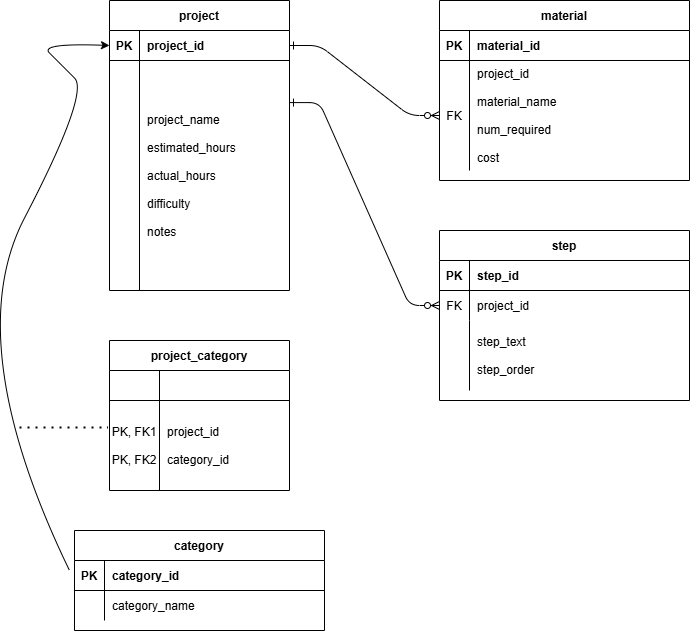

The diagram above was exported from draw.io. Its source (the exported page's mxGraphModel, read from the mxfile embedded in the PNG):
<mxGraphModel dx="1138" dy="1124" grid="1" gridSize="10" guides="1" tooltips="1" connect="1" arrows="1" fold="1" page="1" pageScale="1" pageWidth="850" pageHeight="1100" math="0" shadow="0" extFonts="Permanent Marker^https://fonts.googleapis.com/css?family=Permanent+Marker">
  <root>
    <mxCell id="0" />
    <mxCell id="1" parent="0" />
    <mxCell id="C-vyLk0tnHw3VtMMgP7b-1" value="" style="edgeStyle=entityRelationEdgeStyle;endArrow=ERzeroToMany;startArrow=ERone;endFill=1;startFill=0;" parent="1" source="C-vyLk0tnHw3VtMMgP7b-24" target="C-vyLk0tnHw3VtMMgP7b-6" edge="1">
      <mxGeometry width="100" height="100" relative="1" as="geometry">
        <mxPoint x="340" y="720" as="sourcePoint" />
        <mxPoint x="440" y="620" as="targetPoint" />
      </mxGeometry>
    </mxCell>
    <mxCell id="C-vyLk0tnHw3VtMMgP7b-12" value="" style="edgeStyle=entityRelationEdgeStyle;endArrow=ERzeroToMany;startArrow=ERone;endFill=1;startFill=0;exitX=1;exitY=0.183;exitDx=0;exitDy=0;exitPerimeter=0;" parent="1" source="C-vyLk0tnHw3VtMMgP7b-27" target="C-vyLk0tnHw3VtMMgP7b-17" edge="1">
      <mxGeometry width="100" height="100" relative="1" as="geometry">
        <mxPoint x="400" y="180" as="sourcePoint" />
        <mxPoint x="460" y="205" as="targetPoint" />
      </mxGeometry>
    </mxCell>
    <mxCell id="C-vyLk0tnHw3VtMMgP7b-2" value="material" style="shape=table;startSize=30;container=1;collapsible=1;childLayout=tableLayout;fixedRows=1;rowLines=0;fontStyle=1;align=center;resizeLast=1;" parent="1" vertex="1">
      <mxGeometry x="450" y="120" width="250" height="180" as="geometry" />
    </mxCell>
    <mxCell id="C-vyLk0tnHw3VtMMgP7b-3" value="" style="shape=partialRectangle;collapsible=0;dropTarget=0;pointerEvents=0;fillColor=none;points=[[0,0.5],[1,0.5]];portConstraint=eastwest;top=0;left=0;right=0;bottom=1;" parent="C-vyLk0tnHw3VtMMgP7b-2" vertex="1">
      <mxGeometry y="30" width="250" height="30" as="geometry" />
    </mxCell>
    <mxCell id="C-vyLk0tnHw3VtMMgP7b-4" value="PK" style="shape=partialRectangle;overflow=hidden;connectable=0;fillColor=none;top=0;left=0;bottom=0;right=0;fontStyle=1;" parent="C-vyLk0tnHw3VtMMgP7b-3" vertex="1">
      <mxGeometry width="30" height="30" as="geometry">
        <mxRectangle width="30" height="30" as="alternateBounds" />
      </mxGeometry>
    </mxCell>
    <mxCell id="C-vyLk0tnHw3VtMMgP7b-5" value="material_id" style="shape=partialRectangle;overflow=hidden;connectable=0;fillColor=none;top=0;left=0;bottom=0;right=0;align=left;spacingLeft=6;fontStyle=1;" parent="C-vyLk0tnHw3VtMMgP7b-3" vertex="1">
      <mxGeometry x="30" width="220" height="30" as="geometry">
        <mxRectangle width="220" height="30" as="alternateBounds" />
      </mxGeometry>
    </mxCell>
    <mxCell id="C-vyLk0tnHw3VtMMgP7b-6" value="" style="shape=partialRectangle;collapsible=0;dropTarget=0;pointerEvents=0;fillColor=none;points=[[0,0.5],[1,0.5]];portConstraint=eastwest;top=0;left=0;right=0;bottom=0;" parent="C-vyLk0tnHw3VtMMgP7b-2" vertex="1">
      <mxGeometry y="60" width="250" height="110" as="geometry" />
    </mxCell>
    <mxCell id="C-vyLk0tnHw3VtMMgP7b-7" value="FK" style="shape=partialRectangle;overflow=hidden;connectable=0;fillColor=none;top=0;left=0;bottom=0;right=0;" parent="C-vyLk0tnHw3VtMMgP7b-6" vertex="1">
      <mxGeometry width="30" height="110" as="geometry">
        <mxRectangle width="30" height="110" as="alternateBounds" />
      </mxGeometry>
    </mxCell>
    <mxCell id="C-vyLk0tnHw3VtMMgP7b-8" value="project_id&#10;&#10;material_name&#10;&#10;num_required&#10;&#10;cost" style="shape=partialRectangle;overflow=hidden;connectable=0;fillColor=none;top=0;left=0;bottom=0;right=0;align=left;spacingLeft=6;" parent="C-vyLk0tnHw3VtMMgP7b-6" vertex="1">
      <mxGeometry x="30" width="220" height="110" as="geometry">
        <mxRectangle width="220" height="110" as="alternateBounds" />
      </mxGeometry>
    </mxCell>
    <mxCell id="C-vyLk0tnHw3VtMMgP7b-13" value="step" style="shape=table;startSize=30;container=1;collapsible=1;childLayout=tableLayout;fixedRows=1;rowLines=0;fontStyle=1;align=center;resizeLast=1;" parent="1" vertex="1">
      <mxGeometry x="450" y="350" width="250" height="170" as="geometry" />
    </mxCell>
    <mxCell id="C-vyLk0tnHw3VtMMgP7b-14" value="" style="shape=partialRectangle;collapsible=0;dropTarget=0;pointerEvents=0;fillColor=none;points=[[0,0.5],[1,0.5]];portConstraint=eastwest;top=0;left=0;right=0;bottom=1;" parent="C-vyLk0tnHw3VtMMgP7b-13" vertex="1">
      <mxGeometry y="30" width="250" height="30" as="geometry" />
    </mxCell>
    <mxCell id="C-vyLk0tnHw3VtMMgP7b-15" value="PK" style="shape=partialRectangle;overflow=hidden;connectable=0;fillColor=none;top=0;left=0;bottom=0;right=0;fontStyle=1;" parent="C-vyLk0tnHw3VtMMgP7b-14" vertex="1">
      <mxGeometry width="30" height="30" as="geometry">
        <mxRectangle width="30" height="30" as="alternateBounds" />
      </mxGeometry>
    </mxCell>
    <mxCell id="C-vyLk0tnHw3VtMMgP7b-16" value="step_id" style="shape=partialRectangle;overflow=hidden;connectable=0;fillColor=none;top=0;left=0;bottom=0;right=0;align=left;spacingLeft=6;fontStyle=1;" parent="C-vyLk0tnHw3VtMMgP7b-14" vertex="1">
      <mxGeometry x="30" width="220" height="30" as="geometry">
        <mxRectangle width="220" height="30" as="alternateBounds" />
      </mxGeometry>
    </mxCell>
    <mxCell id="C-vyLk0tnHw3VtMMgP7b-17" value="" style="shape=partialRectangle;collapsible=0;dropTarget=0;pointerEvents=0;fillColor=none;points=[[0,0.5],[1,0.5]];portConstraint=eastwest;top=0;left=0;right=0;bottom=0;" parent="C-vyLk0tnHw3VtMMgP7b-13" vertex="1">
      <mxGeometry y="60" width="250" height="30" as="geometry" />
    </mxCell>
    <mxCell id="C-vyLk0tnHw3VtMMgP7b-18" value="FK" style="shape=partialRectangle;overflow=hidden;connectable=0;fillColor=none;top=0;left=0;bottom=0;right=0;" parent="C-vyLk0tnHw3VtMMgP7b-17" vertex="1">
      <mxGeometry width="30" height="30" as="geometry">
        <mxRectangle width="30" height="30" as="alternateBounds" />
      </mxGeometry>
    </mxCell>
    <mxCell id="C-vyLk0tnHw3VtMMgP7b-19" value="project_id" style="shape=partialRectangle;overflow=hidden;connectable=0;fillColor=none;top=0;left=0;bottom=0;right=0;align=left;spacingLeft=6;" parent="C-vyLk0tnHw3VtMMgP7b-17" vertex="1">
      <mxGeometry x="30" width="220" height="30" as="geometry">
        <mxRectangle width="220" height="30" as="alternateBounds" />
      </mxGeometry>
    </mxCell>
    <mxCell id="C-vyLk0tnHw3VtMMgP7b-20" value="" style="shape=partialRectangle;collapsible=0;dropTarget=0;pointerEvents=0;fillColor=none;points=[[0,0.5],[1,0.5]];portConstraint=eastwest;top=0;left=0;right=0;bottom=0;" parent="C-vyLk0tnHw3VtMMgP7b-13" vertex="1">
      <mxGeometry y="90" width="250" height="70" as="geometry" />
    </mxCell>
    <mxCell id="C-vyLk0tnHw3VtMMgP7b-21" value="" style="shape=partialRectangle;overflow=hidden;connectable=0;fillColor=none;top=0;left=0;bottom=0;right=0;" parent="C-vyLk0tnHw3VtMMgP7b-20" vertex="1">
      <mxGeometry width="30" height="70" as="geometry">
        <mxRectangle width="30" height="70" as="alternateBounds" />
      </mxGeometry>
    </mxCell>
    <mxCell id="C-vyLk0tnHw3VtMMgP7b-22" value="step_text&#10;&#10;step_order" style="shape=partialRectangle;overflow=hidden;connectable=0;fillColor=none;top=0;left=0;bottom=0;right=0;align=left;spacingLeft=6;" parent="C-vyLk0tnHw3VtMMgP7b-20" vertex="1">
      <mxGeometry x="30" width="220" height="70" as="geometry">
        <mxRectangle width="220" height="70" as="alternateBounds" />
      </mxGeometry>
    </mxCell>
    <mxCell id="C-vyLk0tnHw3VtMMgP7b-23" value="project" style="shape=table;startSize=30;container=1;collapsible=1;childLayout=tableLayout;fixedRows=1;rowLines=0;fontStyle=1;align=center;resizeLast=1;" parent="1" vertex="1">
      <mxGeometry x="120" y="120" width="180" height="290" as="geometry" />
    </mxCell>
    <mxCell id="C-vyLk0tnHw3VtMMgP7b-24" value="" style="shape=partialRectangle;collapsible=0;dropTarget=0;pointerEvents=0;fillColor=none;points=[[0,0.5],[1,0.5]];portConstraint=eastwest;top=0;left=0;right=0;bottom=1;" parent="C-vyLk0tnHw3VtMMgP7b-23" vertex="1">
      <mxGeometry y="30" width="180" height="30" as="geometry" />
    </mxCell>
    <mxCell id="C-vyLk0tnHw3VtMMgP7b-25" value="PK" style="shape=partialRectangle;overflow=hidden;connectable=0;fillColor=none;top=0;left=0;bottom=0;right=0;fontStyle=1;" parent="C-vyLk0tnHw3VtMMgP7b-24" vertex="1">
      <mxGeometry width="30" height="30" as="geometry">
        <mxRectangle width="30" height="30" as="alternateBounds" />
      </mxGeometry>
    </mxCell>
    <mxCell id="C-vyLk0tnHw3VtMMgP7b-26" value="project_id" style="shape=partialRectangle;overflow=hidden;connectable=0;fillColor=none;top=0;left=0;bottom=0;right=0;align=left;spacingLeft=6;fontStyle=1;" parent="C-vyLk0tnHw3VtMMgP7b-24" vertex="1">
      <mxGeometry x="30" width="150" height="30" as="geometry">
        <mxRectangle width="150" height="30" as="alternateBounds" />
      </mxGeometry>
    </mxCell>
    <mxCell id="C-vyLk0tnHw3VtMMgP7b-27" value="" style="shape=partialRectangle;collapsible=0;dropTarget=0;pointerEvents=0;fillColor=none;points=[[0,0.5],[1,0.5]];portConstraint=eastwest;top=0;left=0;right=0;bottom=0;" parent="C-vyLk0tnHw3VtMMgP7b-23" vertex="1">
      <mxGeometry y="60" width="180" height="230" as="geometry" />
    </mxCell>
    <mxCell id="C-vyLk0tnHw3VtMMgP7b-28" value="" style="shape=partialRectangle;overflow=hidden;connectable=0;fillColor=none;top=0;left=0;bottom=0;right=0;" parent="C-vyLk0tnHw3VtMMgP7b-27" vertex="1">
      <mxGeometry width="30" height="230" as="geometry">
        <mxRectangle width="30" height="230" as="alternateBounds" />
      </mxGeometry>
    </mxCell>
    <mxCell id="C-vyLk0tnHw3VtMMgP7b-29" value="project_name&#10;&#10;estimated_hours&#10;&#10;actual_hours&#10;&#10;difficulty&#10;&#10;notes" style="shape=partialRectangle;overflow=hidden;connectable=0;fillColor=none;top=0;left=0;bottom=0;right=0;align=left;spacingLeft=6;" parent="C-vyLk0tnHw3VtMMgP7b-27" vertex="1">
      <mxGeometry x="30" width="150" height="230" as="geometry">
        <mxRectangle width="150" height="230" as="alternateBounds" />
      </mxGeometry>
    </mxCell>
    <mxCell id="M9r_EI0rSS09g1km-465-11" value="category" style="shape=table;startSize=30;container=1;collapsible=1;childLayout=tableLayout;fixedRows=1;rowLines=0;fontStyle=1;align=center;resizeLast=1;" vertex="1" parent="1">
      <mxGeometry x="85" y="650" width="250" height="100" as="geometry" />
    </mxCell>
    <mxCell id="M9r_EI0rSS09g1km-465-12" value="" style="shape=partialRectangle;collapsible=0;dropTarget=0;pointerEvents=0;fillColor=none;points=[[0,0.5],[1,0.5]];portConstraint=eastwest;top=0;left=0;right=0;bottom=1;" vertex="1" parent="M9r_EI0rSS09g1km-465-11">
      <mxGeometry y="30" width="250" height="30" as="geometry" />
    </mxCell>
    <mxCell id="M9r_EI0rSS09g1km-465-13" value="PK" style="shape=partialRectangle;overflow=hidden;connectable=0;fillColor=none;top=0;left=0;bottom=0;right=0;fontStyle=1;" vertex="1" parent="M9r_EI0rSS09g1km-465-12">
      <mxGeometry width="30" height="30" as="geometry">
        <mxRectangle width="30" height="30" as="alternateBounds" />
      </mxGeometry>
    </mxCell>
    <mxCell id="M9r_EI0rSS09g1km-465-14" value="category_id" style="shape=partialRectangle;overflow=hidden;connectable=0;fillColor=none;top=0;left=0;bottom=0;right=0;align=left;spacingLeft=6;fontStyle=1;" vertex="1" parent="M9r_EI0rSS09g1km-465-12">
      <mxGeometry x="30" width="220" height="30" as="geometry">
        <mxRectangle width="220" height="30" as="alternateBounds" />
      </mxGeometry>
    </mxCell>
    <mxCell id="M9r_EI0rSS09g1km-465-18" value="" style="shape=partialRectangle;collapsible=0;dropTarget=0;pointerEvents=0;fillColor=none;points=[[0,0.5],[1,0.5]];portConstraint=eastwest;top=0;left=0;right=0;bottom=0;" vertex="1" parent="M9r_EI0rSS09g1km-465-11">
      <mxGeometry y="60" width="250" height="30" as="geometry" />
    </mxCell>
    <mxCell id="M9r_EI0rSS09g1km-465-19" value="" style="shape=partialRectangle;overflow=hidden;connectable=0;fillColor=none;top=0;left=0;bottom=0;right=0;" vertex="1" parent="M9r_EI0rSS09g1km-465-18">
      <mxGeometry width="30" height="30" as="geometry">
        <mxRectangle width="30" height="30" as="alternateBounds" />
      </mxGeometry>
    </mxCell>
    <mxCell id="M9r_EI0rSS09g1km-465-20" value="category_name" style="shape=partialRectangle;overflow=hidden;connectable=0;fillColor=none;top=0;left=0;bottom=0;right=0;align=left;spacingLeft=6;" vertex="1" parent="M9r_EI0rSS09g1km-465-18">
      <mxGeometry x="30" width="220" height="30" as="geometry">
        <mxRectangle width="220" height="30" as="alternateBounds" />
      </mxGeometry>
    </mxCell>
    <mxCell id="M9r_EI0rSS09g1km-465-22" value="project_category" style="shape=table;startSize=30;container=1;collapsible=1;childLayout=tableLayout;fixedRows=1;rowLines=0;fontStyle=1;align=center;resizeLast=1;" vertex="1" parent="1">
      <mxGeometry x="120" y="460" width="180" height="150" as="geometry" />
    </mxCell>
    <mxCell id="M9r_EI0rSS09g1km-465-23" value="" style="shape=partialRectangle;collapsible=0;dropTarget=0;pointerEvents=0;fillColor=none;points=[[0,0.5],[1,0.5]];portConstraint=eastwest;top=0;left=0;right=0;bottom=1;" vertex="1" parent="M9r_EI0rSS09g1km-465-22">
      <mxGeometry y="30" width="180" height="30" as="geometry" />
    </mxCell>
    <mxCell id="M9r_EI0rSS09g1km-465-24" value="" style="shape=partialRectangle;overflow=hidden;connectable=0;fillColor=none;top=0;left=0;bottom=0;right=0;fontStyle=1;" vertex="1" parent="M9r_EI0rSS09g1km-465-23">
      <mxGeometry width="50" height="30" as="geometry">
        <mxRectangle width="50" height="30" as="alternateBounds" />
      </mxGeometry>
    </mxCell>
    <mxCell id="M9r_EI0rSS09g1km-465-25" value="" style="shape=partialRectangle;overflow=hidden;connectable=0;fillColor=none;top=0;left=0;bottom=0;right=0;align=left;spacingLeft=6;fontStyle=1;" vertex="1" parent="M9r_EI0rSS09g1km-465-23">
      <mxGeometry x="50" width="130" height="30" as="geometry">
        <mxRectangle width="130" height="30" as="alternateBounds" />
      </mxGeometry>
    </mxCell>
    <mxCell id="M9r_EI0rSS09g1km-465-26" value="" style="shape=partialRectangle;collapsible=0;dropTarget=0;pointerEvents=0;fillColor=none;points=[[0,0.5],[1,0.5]];portConstraint=eastwest;top=0;left=0;right=0;bottom=0;" vertex="1" parent="M9r_EI0rSS09g1km-465-22">
      <mxGeometry y="60" width="180" height="90" as="geometry" />
    </mxCell>
    <mxCell id="M9r_EI0rSS09g1km-465-27" value="PK, FK1&#10;&#10;PK, FK2" style="shape=partialRectangle;overflow=hidden;connectable=0;fillColor=none;top=0;left=0;bottom=0;right=0;" vertex="1" parent="M9r_EI0rSS09g1km-465-26">
      <mxGeometry width="50" height="90" as="geometry">
        <mxRectangle width="50" height="90" as="alternateBounds" />
      </mxGeometry>
    </mxCell>
    <mxCell id="M9r_EI0rSS09g1km-465-28" value="project_id&#10;&#10;category_id" style="shape=partialRectangle;overflow=hidden;connectable=0;fillColor=none;top=0;left=0;bottom=0;right=0;align=left;spacingLeft=6;" vertex="1" parent="M9r_EI0rSS09g1km-465-26">
      <mxGeometry x="50" width="130" height="90" as="geometry">
        <mxRectangle width="130" height="90" as="alternateBounds" />
      </mxGeometry>
    </mxCell>
    <mxCell id="M9r_EI0rSS09g1km-465-29" value="" style="endArrow=none;dashed=1;html=1;dashPattern=1 3;strokeWidth=2;rounded=0;entryX=-0.011;entryY=0.3;entryDx=0;entryDy=0;entryPerimeter=0;" edge="1" parent="1" target="M9r_EI0rSS09g1km-465-26">
      <mxGeometry width="50" height="50" relative="1" as="geometry">
        <mxPoint x="30" y="547" as="sourcePoint" />
        <mxPoint x="450" y="550" as="targetPoint" />
      </mxGeometry>
    </mxCell>
    <mxCell id="M9r_EI0rSS09g1km-465-31" value="" style="curved=1;endArrow=classic;html=1;rounded=0;entryX=0;entryY=0.5;entryDx=0;entryDy=0;" edge="1" parent="1" target="C-vyLk0tnHw3VtMMgP7b-24">
      <mxGeometry width="50" height="50" relative="1" as="geometry">
        <mxPoint x="80" y="690" as="sourcePoint" />
        <mxPoint x="100" y="162.51" as="targetPoint" />
        <Array as="points">
          <mxPoint x="-30" y="462.51" />
          <mxPoint x="100" y="212.51" />
          <mxPoint x="70" y="182.51" />
          <mxPoint x="50" y="162.51" />
        </Array>
      </mxGeometry>
    </mxCell>
  </root>
</mxGraphModel>